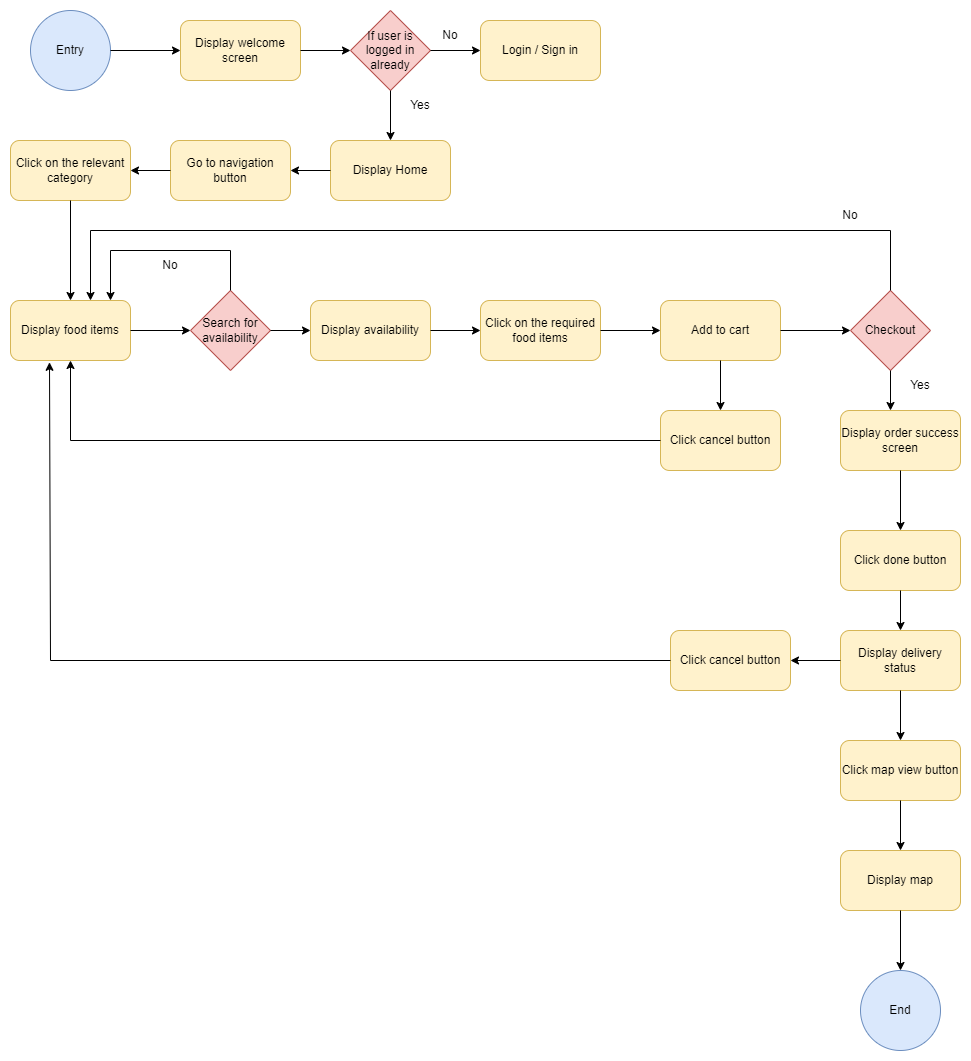

The diagram above was exported from draw.io. Its source (the exported page's mxGraphModel, read from the mxfile embedded in the PNG):
<mxGraphModel dx="1037" dy="571" grid="1" gridSize="10" guides="1" tooltips="1" connect="1" arrows="1" fold="1" page="1" pageScale="1" pageWidth="3300" pageHeight="4681" math="0" shadow="0">
  <root>
    <mxCell id="0" />
    <mxCell id="1" parent="0" />
    <mxCell id="_zIGFI2TsrIUZ3c88Wmw-1" value="Entry" style="ellipse;whiteSpace=wrap;html=1;aspect=fixed;fillColor=#dae8fc;strokeColor=#6c8ebf;" vertex="1" parent="1">
      <mxGeometry x="80" y="120" width="80" height="80" as="geometry" />
    </mxCell>
    <mxCell id="_zIGFI2TsrIUZ3c88Wmw-2" value="Display welcome screen" style="rounded=1;whiteSpace=wrap;html=1;fillColor=#fff2cc;strokeColor=#d6b656;" vertex="1" parent="1">
      <mxGeometry x="230" y="130" width="120" height="60" as="geometry" />
    </mxCell>
    <mxCell id="_zIGFI2TsrIUZ3c88Wmw-3" value="If user is logged in already" style="rhombus;whiteSpace=wrap;html=1;fillColor=#f8cecc;strokeColor=#b85450;" vertex="1" parent="1">
      <mxGeometry x="400" y="120" width="80" height="80" as="geometry" />
    </mxCell>
    <mxCell id="_zIGFI2TsrIUZ3c88Wmw-4" value="Login / Sign in" style="rounded=1;whiteSpace=wrap;html=1;fillColor=#fff2cc;strokeColor=#d6b656;" vertex="1" parent="1">
      <mxGeometry x="530" y="130" width="120" height="60" as="geometry" />
    </mxCell>
    <mxCell id="_zIGFI2TsrIUZ3c88Wmw-5" value="Display Home" style="rounded=1;whiteSpace=wrap;html=1;fillColor=#fff2cc;strokeColor=#d6b656;" vertex="1" parent="1">
      <mxGeometry x="380" y="250" width="120" height="60" as="geometry" />
    </mxCell>
    <mxCell id="_zIGFI2TsrIUZ3c88Wmw-6" value="" style="endArrow=classic;html=1;rounded=0;exitX=1;exitY=0.5;exitDx=0;exitDy=0;entryX=0;entryY=0.5;entryDx=0;entryDy=0;" edge="1" parent="1" source="_zIGFI2TsrIUZ3c88Wmw-1" target="_zIGFI2TsrIUZ3c88Wmw-2">
      <mxGeometry width="50" height="50" relative="1" as="geometry">
        <mxPoint x="400" y="400" as="sourcePoint" />
        <mxPoint x="450" y="350" as="targetPoint" />
      </mxGeometry>
    </mxCell>
    <mxCell id="_zIGFI2TsrIUZ3c88Wmw-7" value="" style="endArrow=classic;html=1;rounded=0;exitX=1;exitY=0.5;exitDx=0;exitDy=0;entryX=0;entryY=0.5;entryDx=0;entryDy=0;" edge="1" parent="1" source="_zIGFI2TsrIUZ3c88Wmw-2" target="_zIGFI2TsrIUZ3c88Wmw-3">
      <mxGeometry width="50" height="50" relative="1" as="geometry">
        <mxPoint x="400" y="400" as="sourcePoint" />
        <mxPoint x="450" y="350" as="targetPoint" />
      </mxGeometry>
    </mxCell>
    <mxCell id="_zIGFI2TsrIUZ3c88Wmw-8" value="" style="endArrow=classic;html=1;rounded=0;exitX=1;exitY=0.5;exitDx=0;exitDy=0;entryX=0;entryY=0.5;entryDx=0;entryDy=0;" edge="1" parent="1" source="_zIGFI2TsrIUZ3c88Wmw-3" target="_zIGFI2TsrIUZ3c88Wmw-4">
      <mxGeometry width="50" height="50" relative="1" as="geometry">
        <mxPoint x="400" y="400" as="sourcePoint" />
        <mxPoint x="450" y="350" as="targetPoint" />
      </mxGeometry>
    </mxCell>
    <mxCell id="_zIGFI2TsrIUZ3c88Wmw-9" value="" style="endArrow=classic;html=1;rounded=0;exitX=0.5;exitY=1;exitDx=0;exitDy=0;" edge="1" parent="1" source="_zIGFI2TsrIUZ3c88Wmw-3">
      <mxGeometry width="50" height="50" relative="1" as="geometry">
        <mxPoint x="400" y="400" as="sourcePoint" />
        <mxPoint x="440" y="250" as="targetPoint" />
      </mxGeometry>
    </mxCell>
    <mxCell id="_zIGFI2TsrIUZ3c88Wmw-10" value="Go to navigation button" style="rounded=1;whiteSpace=wrap;html=1;fillColor=#fff2cc;strokeColor=#d6b656;" vertex="1" parent="1">
      <mxGeometry x="220" y="250" width="120" height="60" as="geometry" />
    </mxCell>
    <mxCell id="_zIGFI2TsrIUZ3c88Wmw-11" value="Click on the relevant category" style="rounded=1;whiteSpace=wrap;html=1;fillColor=#fff2cc;strokeColor=#d6b656;" vertex="1" parent="1">
      <mxGeometry x="60" y="250" width="120" height="60" as="geometry" />
    </mxCell>
    <mxCell id="_zIGFI2TsrIUZ3c88Wmw-12" value="Display food items" style="rounded=1;whiteSpace=wrap;html=1;fillColor=#fff2cc;strokeColor=#d6b656;" vertex="1" parent="1">
      <mxGeometry x="60" y="410" width="120" height="60" as="geometry" />
    </mxCell>
    <mxCell id="_zIGFI2TsrIUZ3c88Wmw-13" value="Search for availability" style="rhombus;whiteSpace=wrap;html=1;fillColor=#f8cecc;strokeColor=#b85450;" vertex="1" parent="1">
      <mxGeometry x="240" y="400" width="80" height="80" as="geometry" />
    </mxCell>
    <mxCell id="_zIGFI2TsrIUZ3c88Wmw-14" value="Display availability" style="rounded=1;whiteSpace=wrap;html=1;fillColor=#fff2cc;strokeColor=#d6b656;" vertex="1" parent="1">
      <mxGeometry x="360" y="410" width="120" height="60" as="geometry" />
    </mxCell>
    <mxCell id="_zIGFI2TsrIUZ3c88Wmw-15" value="Click on the required food items" style="rounded=1;whiteSpace=wrap;html=1;fillColor=#fff2cc;strokeColor=#d6b656;" vertex="1" parent="1">
      <mxGeometry x="530" y="410" width="120" height="60" as="geometry" />
    </mxCell>
    <mxCell id="_zIGFI2TsrIUZ3c88Wmw-16" value="Add to cart" style="rounded=1;whiteSpace=wrap;html=1;fillColor=#fff2cc;strokeColor=#d6b656;" vertex="1" parent="1">
      <mxGeometry x="710" y="410" width="120" height="60" as="geometry" />
    </mxCell>
    <mxCell id="_zIGFI2TsrIUZ3c88Wmw-18" value="Display order success screen" style="rounded=1;whiteSpace=wrap;html=1;fillColor=#fff2cc;strokeColor=#d6b656;" vertex="1" parent="1">
      <mxGeometry x="890" y="520" width="120" height="60" as="geometry" />
    </mxCell>
    <mxCell id="_zIGFI2TsrIUZ3c88Wmw-22" value="" style="endArrow=classic;html=1;rounded=0;entryX=1;entryY=0.5;entryDx=0;entryDy=0;exitX=0;exitY=0.5;exitDx=0;exitDy=0;" edge="1" parent="1" source="_zIGFI2TsrIUZ3c88Wmw-5" target="_zIGFI2TsrIUZ3c88Wmw-10">
      <mxGeometry width="50" height="50" relative="1" as="geometry">
        <mxPoint x="430" y="340" as="sourcePoint" />
        <mxPoint x="480" y="290" as="targetPoint" />
      </mxGeometry>
    </mxCell>
    <mxCell id="_zIGFI2TsrIUZ3c88Wmw-23" value="" style="endArrow=classic;html=1;rounded=0;exitX=0;exitY=0.5;exitDx=0;exitDy=0;entryX=1;entryY=0.5;entryDx=0;entryDy=0;" edge="1" parent="1" source="_zIGFI2TsrIUZ3c88Wmw-10" target="_zIGFI2TsrIUZ3c88Wmw-11">
      <mxGeometry width="50" height="50" relative="1" as="geometry">
        <mxPoint x="430" y="340" as="sourcePoint" />
        <mxPoint x="480" y="290" as="targetPoint" />
      </mxGeometry>
    </mxCell>
    <mxCell id="_zIGFI2TsrIUZ3c88Wmw-24" value="" style="endArrow=classic;html=1;rounded=0;exitX=0.5;exitY=1;exitDx=0;exitDy=0;entryX=0.5;entryY=0;entryDx=0;entryDy=0;" edge="1" parent="1" source="_zIGFI2TsrIUZ3c88Wmw-11" target="_zIGFI2TsrIUZ3c88Wmw-12">
      <mxGeometry width="50" height="50" relative="1" as="geometry">
        <mxPoint x="430" y="340" as="sourcePoint" />
        <mxPoint x="480" y="290" as="targetPoint" />
      </mxGeometry>
    </mxCell>
    <mxCell id="_zIGFI2TsrIUZ3c88Wmw-25" value="" style="endArrow=classic;html=1;rounded=0;exitX=1;exitY=0.5;exitDx=0;exitDy=0;entryX=0;entryY=0.5;entryDx=0;entryDy=0;" edge="1" parent="1" source="_zIGFI2TsrIUZ3c88Wmw-12" target="_zIGFI2TsrIUZ3c88Wmw-13">
      <mxGeometry width="50" height="50" relative="1" as="geometry">
        <mxPoint x="430" y="430" as="sourcePoint" />
        <mxPoint x="480" y="380" as="targetPoint" />
      </mxGeometry>
    </mxCell>
    <mxCell id="_zIGFI2TsrIUZ3c88Wmw-26" value="" style="endArrow=classic;html=1;rounded=0;exitX=1;exitY=0.5;exitDx=0;exitDy=0;entryX=0;entryY=0.5;entryDx=0;entryDy=0;" edge="1" parent="1" source="_zIGFI2TsrIUZ3c88Wmw-13" target="_zIGFI2TsrIUZ3c88Wmw-14">
      <mxGeometry width="50" height="50" relative="1" as="geometry">
        <mxPoint x="330" y="440" as="sourcePoint" />
        <mxPoint x="480" y="380" as="targetPoint" />
      </mxGeometry>
    </mxCell>
    <mxCell id="_zIGFI2TsrIUZ3c88Wmw-27" value="" style="endArrow=classic;html=1;rounded=0;entryX=0;entryY=0.5;entryDx=0;entryDy=0;exitX=1;exitY=0.5;exitDx=0;exitDy=0;" edge="1" parent="1" source="_zIGFI2TsrIUZ3c88Wmw-14" target="_zIGFI2TsrIUZ3c88Wmw-15">
      <mxGeometry width="50" height="50" relative="1" as="geometry">
        <mxPoint x="430" y="430" as="sourcePoint" />
        <mxPoint x="480" y="380" as="targetPoint" />
      </mxGeometry>
    </mxCell>
    <mxCell id="_zIGFI2TsrIUZ3c88Wmw-28" value="" style="endArrow=classic;html=1;rounded=0;exitX=1;exitY=0.5;exitDx=0;exitDy=0;entryX=0;entryY=0.5;entryDx=0;entryDy=0;" edge="1" parent="1" source="_zIGFI2TsrIUZ3c88Wmw-15" target="_zIGFI2TsrIUZ3c88Wmw-16">
      <mxGeometry width="50" height="50" relative="1" as="geometry">
        <mxPoint x="710" y="430" as="sourcePoint" />
        <mxPoint x="760" y="380" as="targetPoint" />
      </mxGeometry>
    </mxCell>
    <mxCell id="_zIGFI2TsrIUZ3c88Wmw-29" value="" style="endArrow=classic;html=1;rounded=0;entryX=0;entryY=0.5;entryDx=0;entryDy=0;exitX=1;exitY=0.5;exitDx=0;exitDy=0;" edge="1" parent="1" source="_zIGFI2TsrIUZ3c88Wmw-16" target="_zIGFI2TsrIUZ3c88Wmw-54">
      <mxGeometry width="50" height="50" relative="1" as="geometry">
        <mxPoint x="710" y="430" as="sourcePoint" />
        <mxPoint x="880" y="440" as="targetPoint" />
      </mxGeometry>
    </mxCell>
    <mxCell id="_zIGFI2TsrIUZ3c88Wmw-38" value="" style="endArrow=none;html=1;rounded=0;exitX=0.5;exitY=0;exitDx=0;exitDy=0;" edge="1" parent="1" source="_zIGFI2TsrIUZ3c88Wmw-13">
      <mxGeometry width="50" height="50" relative="1" as="geometry">
        <mxPoint x="550" y="520" as="sourcePoint" />
        <mxPoint x="280" y="360" as="targetPoint" />
      </mxGeometry>
    </mxCell>
    <mxCell id="_zIGFI2TsrIUZ3c88Wmw-39" value="" style="endArrow=none;html=1;rounded=0;" edge="1" parent="1">
      <mxGeometry width="50" height="50" relative="1" as="geometry">
        <mxPoint x="280" y="360" as="sourcePoint" />
        <mxPoint x="160" y="360" as="targetPoint" />
      </mxGeometry>
    </mxCell>
    <mxCell id="_zIGFI2TsrIUZ3c88Wmw-40" value="" style="endArrow=classic;html=1;rounded=0;" edge="1" parent="1">
      <mxGeometry width="50" height="50" relative="1" as="geometry">
        <mxPoint x="160" y="360" as="sourcePoint" />
        <mxPoint x="160" y="410" as="targetPoint" />
      </mxGeometry>
    </mxCell>
    <mxCell id="_zIGFI2TsrIUZ3c88Wmw-41" value="No" style="text;html=1;strokeColor=none;fillColor=none;align=center;verticalAlign=middle;whiteSpace=wrap;rounded=0;" vertex="1" parent="1">
      <mxGeometry x="470" y="130" width="60" height="30" as="geometry" />
    </mxCell>
    <mxCell id="_zIGFI2TsrIUZ3c88Wmw-42" value="Yes" style="text;html=1;strokeColor=none;fillColor=none;align=center;verticalAlign=middle;whiteSpace=wrap;rounded=0;" vertex="1" parent="1">
      <mxGeometry x="440" y="200" width="60" height="30" as="geometry" />
    </mxCell>
    <mxCell id="_zIGFI2TsrIUZ3c88Wmw-43" value="No" style="text;html=1;strokeColor=none;fillColor=none;align=center;verticalAlign=middle;whiteSpace=wrap;rounded=0;" vertex="1" parent="1">
      <mxGeometry x="190" y="360" width="60" height="30" as="geometry" />
    </mxCell>
    <mxCell id="_zIGFI2TsrIUZ3c88Wmw-44" value="Click cancel button" style="rounded=1;whiteSpace=wrap;html=1;fillColor=#fff2cc;strokeColor=#d6b656;" vertex="1" parent="1">
      <mxGeometry x="710" y="520" width="120" height="60" as="geometry" />
    </mxCell>
    <mxCell id="_zIGFI2TsrIUZ3c88Wmw-45" value="" style="endArrow=classic;html=1;rounded=0;exitX=0.5;exitY=1;exitDx=0;exitDy=0;entryX=0.5;entryY=0;entryDx=0;entryDy=0;" edge="1" parent="1" source="_zIGFI2TsrIUZ3c88Wmw-16" target="_zIGFI2TsrIUZ3c88Wmw-44">
      <mxGeometry width="50" height="50" relative="1" as="geometry">
        <mxPoint x="560" y="520" as="sourcePoint" />
        <mxPoint x="610" y="470" as="targetPoint" />
      </mxGeometry>
    </mxCell>
    <mxCell id="_zIGFI2TsrIUZ3c88Wmw-46" value="" style="endArrow=none;html=1;rounded=0;exitX=0;exitY=0.5;exitDx=0;exitDy=0;" edge="1" parent="1" source="_zIGFI2TsrIUZ3c88Wmw-44">
      <mxGeometry width="50" height="50" relative="1" as="geometry">
        <mxPoint x="730" y="450" as="sourcePoint" />
        <mxPoint x="120" y="550" as="targetPoint" />
      </mxGeometry>
    </mxCell>
    <mxCell id="_zIGFI2TsrIUZ3c88Wmw-47" value="" style="endArrow=classic;html=1;rounded=0;entryX=0.5;entryY=1;entryDx=0;entryDy=0;" edge="1" parent="1" target="_zIGFI2TsrIUZ3c88Wmw-12">
      <mxGeometry width="50" height="50" relative="1" as="geometry">
        <mxPoint x="120" y="550" as="sourcePoint" />
        <mxPoint x="370" y="400" as="targetPoint" />
      </mxGeometry>
    </mxCell>
    <mxCell id="_zIGFI2TsrIUZ3c88Wmw-48" value="Click done button" style="rounded=1;whiteSpace=wrap;html=1;fillColor=#fff2cc;strokeColor=#d6b656;" vertex="1" parent="1">
      <mxGeometry x="890" y="640" width="120" height="60" as="geometry" />
    </mxCell>
    <mxCell id="_zIGFI2TsrIUZ3c88Wmw-49" value="Display delivery status" style="rounded=1;whiteSpace=wrap;html=1;fillColor=#fff2cc;strokeColor=#d6b656;" vertex="1" parent="1">
      <mxGeometry x="890" y="740" width="120" height="60" as="geometry" />
    </mxCell>
    <mxCell id="_zIGFI2TsrIUZ3c88Wmw-50" value="Click cancel button" style="rounded=1;whiteSpace=wrap;html=1;fillColor=#fff2cc;strokeColor=#d6b656;" vertex="1" parent="1">
      <mxGeometry x="720" y="740" width="120" height="60" as="geometry" />
    </mxCell>
    <mxCell id="_zIGFI2TsrIUZ3c88Wmw-51" value="Click map view button" style="rounded=1;whiteSpace=wrap;html=1;fillColor=#fff2cc;strokeColor=#d6b656;" vertex="1" parent="1">
      <mxGeometry x="890" y="850" width="120" height="60" as="geometry" />
    </mxCell>
    <mxCell id="_zIGFI2TsrIUZ3c88Wmw-52" value="Display map" style="rounded=1;whiteSpace=wrap;html=1;fillColor=#fff2cc;strokeColor=#d6b656;" vertex="1" parent="1">
      <mxGeometry x="890" y="960" width="120" height="60" as="geometry" />
    </mxCell>
    <mxCell id="_zIGFI2TsrIUZ3c88Wmw-53" value="End" style="ellipse;whiteSpace=wrap;html=1;aspect=fixed;fillColor=#dae8fc;strokeColor=#6c8ebf;" vertex="1" parent="1">
      <mxGeometry x="910" y="1080" width="80" height="80" as="geometry" />
    </mxCell>
    <mxCell id="_zIGFI2TsrIUZ3c88Wmw-54" value="Checkout" style="rhombus;whiteSpace=wrap;html=1;fillColor=#f8cecc;strokeColor=#b85450;" vertex="1" parent="1">
      <mxGeometry x="900" y="400" width="80" height="80" as="geometry" />
    </mxCell>
    <mxCell id="_zIGFI2TsrIUZ3c88Wmw-57" value="" style="endArrow=none;html=1;rounded=0;exitX=0.5;exitY=0;exitDx=0;exitDy=0;" edge="1" parent="1" source="_zIGFI2TsrIUZ3c88Wmw-54">
      <mxGeometry width="50" height="50" relative="1" as="geometry">
        <mxPoint x="640" y="390" as="sourcePoint" />
        <mxPoint x="940" y="340" as="targetPoint" />
      </mxGeometry>
    </mxCell>
    <mxCell id="_zIGFI2TsrIUZ3c88Wmw-59" value="" style="endArrow=none;html=1;rounded=0;" edge="1" parent="1">
      <mxGeometry width="50" height="50" relative="1" as="geometry">
        <mxPoint x="140" y="340" as="sourcePoint" />
        <mxPoint x="940" y="340" as="targetPoint" />
      </mxGeometry>
    </mxCell>
    <mxCell id="_zIGFI2TsrIUZ3c88Wmw-60" value="" style="endArrow=classic;html=1;rounded=0;" edge="1" parent="1">
      <mxGeometry width="50" height="50" relative="1" as="geometry">
        <mxPoint x="140" y="340" as="sourcePoint" />
        <mxPoint x="140" y="410" as="targetPoint" />
      </mxGeometry>
    </mxCell>
    <mxCell id="_zIGFI2TsrIUZ3c88Wmw-61" value="No" style="text;html=1;strokeColor=none;fillColor=none;align=center;verticalAlign=middle;whiteSpace=wrap;rounded=0;" vertex="1" parent="1">
      <mxGeometry x="870" y="310" width="60" height="30" as="geometry" />
    </mxCell>
    <mxCell id="_zIGFI2TsrIUZ3c88Wmw-62" value="" style="endArrow=classic;html=1;rounded=0;exitX=0.5;exitY=1;exitDx=0;exitDy=0;" edge="1" parent="1" source="_zIGFI2TsrIUZ3c88Wmw-54">
      <mxGeometry width="50" height="50" relative="1" as="geometry">
        <mxPoint x="590" y="650" as="sourcePoint" />
        <mxPoint x="940" y="520" as="targetPoint" />
      </mxGeometry>
    </mxCell>
    <mxCell id="_zIGFI2TsrIUZ3c88Wmw-63" value="" style="endArrow=classic;html=1;rounded=0;exitX=0.5;exitY=1;exitDx=0;exitDy=0;entryX=0.5;entryY=0;entryDx=0;entryDy=0;" edge="1" parent="1" source="_zIGFI2TsrIUZ3c88Wmw-18" target="_zIGFI2TsrIUZ3c88Wmw-48">
      <mxGeometry width="50" height="50" relative="1" as="geometry">
        <mxPoint x="590" y="740" as="sourcePoint" />
        <mxPoint x="640" y="690" as="targetPoint" />
      </mxGeometry>
    </mxCell>
    <mxCell id="_zIGFI2TsrIUZ3c88Wmw-64" value="" style="endArrow=classic;html=1;rounded=0;exitX=0.5;exitY=1;exitDx=0;exitDy=0;entryX=0.5;entryY=0;entryDx=0;entryDy=0;" edge="1" parent="1" source="_zIGFI2TsrIUZ3c88Wmw-48" target="_zIGFI2TsrIUZ3c88Wmw-49">
      <mxGeometry width="50" height="50" relative="1" as="geometry">
        <mxPoint x="590" y="920" as="sourcePoint" />
        <mxPoint x="640" y="870" as="targetPoint" />
      </mxGeometry>
    </mxCell>
    <mxCell id="_zIGFI2TsrIUZ3c88Wmw-65" value="" style="endArrow=classic;html=1;rounded=0;exitX=0.5;exitY=1;exitDx=0;exitDy=0;entryX=0.5;entryY=0;entryDx=0;entryDy=0;" edge="1" parent="1" source="_zIGFI2TsrIUZ3c88Wmw-49" target="_zIGFI2TsrIUZ3c88Wmw-51">
      <mxGeometry width="50" height="50" relative="1" as="geometry">
        <mxPoint x="590" y="1010" as="sourcePoint" />
        <mxPoint x="640" y="960" as="targetPoint" />
      </mxGeometry>
    </mxCell>
    <mxCell id="_zIGFI2TsrIUZ3c88Wmw-66" value="" style="endArrow=classic;html=1;rounded=0;exitX=0.5;exitY=1;exitDx=0;exitDy=0;entryX=0.5;entryY=0;entryDx=0;entryDy=0;" edge="1" parent="1" source="_zIGFI2TsrIUZ3c88Wmw-51" target="_zIGFI2TsrIUZ3c88Wmw-52">
      <mxGeometry width="50" height="50" relative="1" as="geometry">
        <mxPoint x="590" y="1010" as="sourcePoint" />
        <mxPoint x="640" y="960" as="targetPoint" />
      </mxGeometry>
    </mxCell>
    <mxCell id="_zIGFI2TsrIUZ3c88Wmw-67" value="" style="endArrow=classic;html=1;rounded=0;exitX=0.5;exitY=1;exitDx=0;exitDy=0;" edge="1" parent="1" source="_zIGFI2TsrIUZ3c88Wmw-52" target="_zIGFI2TsrIUZ3c88Wmw-53">
      <mxGeometry width="50" height="50" relative="1" as="geometry">
        <mxPoint x="590" y="1010" as="sourcePoint" />
        <mxPoint x="640" y="960" as="targetPoint" />
      </mxGeometry>
    </mxCell>
    <mxCell id="_zIGFI2TsrIUZ3c88Wmw-68" value="" style="endArrow=classic;html=1;rounded=0;exitX=0;exitY=0.5;exitDx=0;exitDy=0;entryX=1;entryY=0.5;entryDx=0;entryDy=0;" edge="1" parent="1" source="_zIGFI2TsrIUZ3c88Wmw-49" target="_zIGFI2TsrIUZ3c88Wmw-50">
      <mxGeometry width="50" height="50" relative="1" as="geometry">
        <mxPoint x="590" y="740" as="sourcePoint" />
        <mxPoint x="640" y="690" as="targetPoint" />
      </mxGeometry>
    </mxCell>
    <mxCell id="_zIGFI2TsrIUZ3c88Wmw-70" value="" style="endArrow=none;html=1;rounded=0;exitX=0;exitY=0.5;exitDx=0;exitDy=0;" edge="1" parent="1" source="_zIGFI2TsrIUZ3c88Wmw-50">
      <mxGeometry width="50" height="50" relative="1" as="geometry">
        <mxPoint x="590" y="650" as="sourcePoint" />
        <mxPoint x="100" y="770" as="targetPoint" />
      </mxGeometry>
    </mxCell>
    <mxCell id="_zIGFI2TsrIUZ3c88Wmw-71" value="" style="endArrow=classic;html=1;rounded=0;entryX=0.325;entryY=1.03;entryDx=0;entryDy=0;entryPerimeter=0;" edge="1" parent="1" target="_zIGFI2TsrIUZ3c88Wmw-12">
      <mxGeometry width="50" height="50" relative="1" as="geometry">
        <mxPoint x="100" y="770" as="sourcePoint" />
        <mxPoint x="440" y="600" as="targetPoint" />
      </mxGeometry>
    </mxCell>
    <mxCell id="_zIGFI2TsrIUZ3c88Wmw-72" value="Yes" style="text;html=1;strokeColor=none;fillColor=none;align=center;verticalAlign=middle;whiteSpace=wrap;rounded=0;" vertex="1" parent="1">
      <mxGeometry x="940" y="480" width="60" height="30" as="geometry" />
    </mxCell>
  </root>
</mxGraphModel>